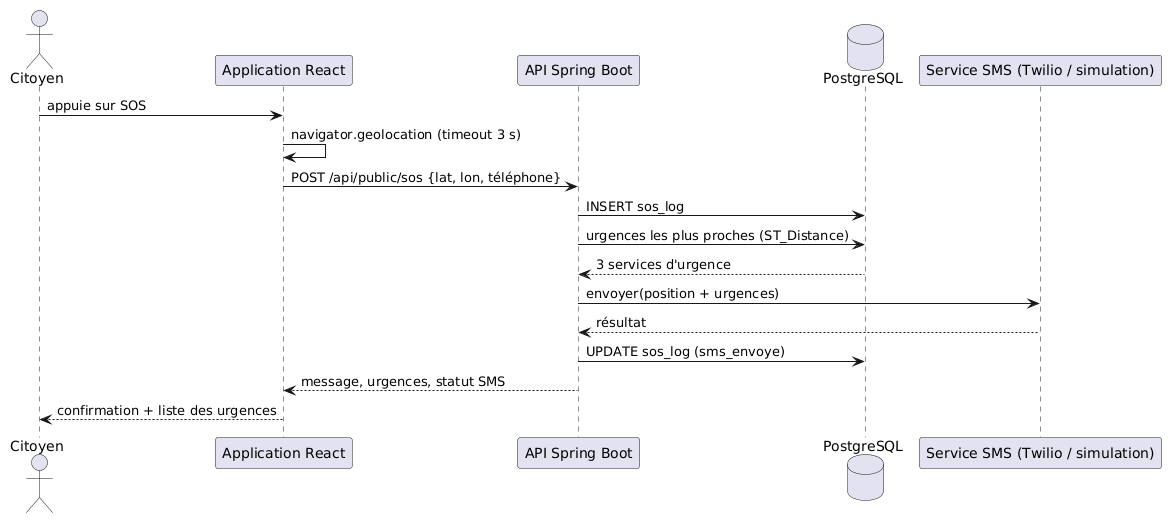

The diagram above was rendered by PlantUML. Its source (embedded in the PNG):
@startuml
actor Citoyen
participant "Application React" as App
participant "API Spring Boot" as API
database PostgreSQL
participant "Service SMS (Twilio / simulation)" as SMS

Citoyen -> App : appuie sur SOS
App -> App : navigator.geolocation (timeout 3 s)
App -> API : POST /api/public/sos {lat, lon, téléphone}
API -> PostgreSQL : INSERT sos_log
API -> PostgreSQL : urgences les plus proches (ST_Distance)
PostgreSQL --> API : 3 services d'urgence
API -> SMS : envoyer(position + urgences)
SMS --> API : résultat
API -> PostgreSQL : UPDATE sos_log (sms_envoye)
API --> App : message, urgences, statut SMS
App --> Citoyen : confirmation + liste des urgences
@enduml